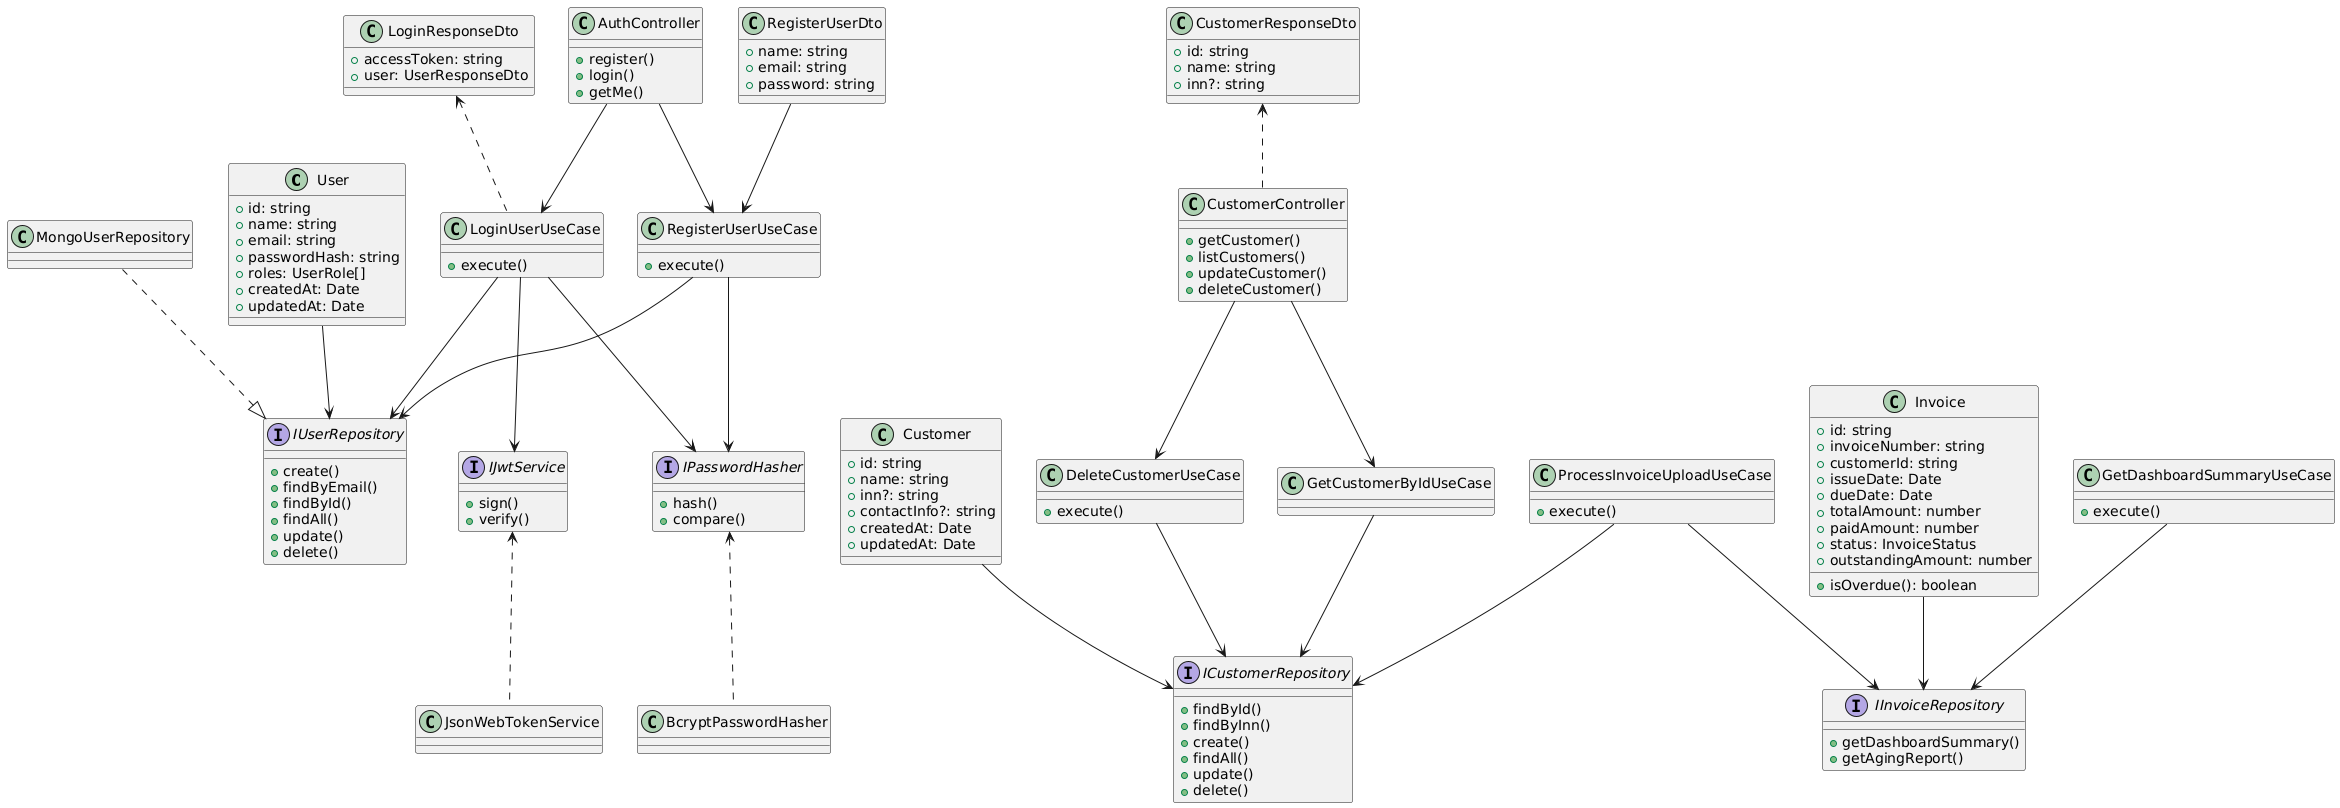

The diagram above was rendered by PlantUML. Its source (embedded in the PNG):
@startuml
' ========================
' Entities (Domain Layer)
' ========================
class User {
    +id: string
    +name: string
    +email: string
    +passwordHash: string
    +roles: UserRole[]
    +createdAt: Date
    +updatedAt: Date
}

class Customer {
    +id: string
    +name: string
    +inn?: string
    +contactInfo?: string
    +createdAt: Date
    +updatedAt: Date
}

class Invoice {
    +id: string
    +invoiceNumber: string
    +customerId: string
    +issueDate: Date
    +dueDate: Date
    +totalAmount: number
    +paidAmount: number
    +status: InvoiceStatus
    +outstandingAmount: number
    +isOverdue(): boolean
}

' ========================
' Repositories (Interfaces)
' ========================
interface IUserRepository {
    +create()
    +findByEmail()
    +findById()
    +findAll()
    +update()
    +delete()
}

interface ICustomerRepository {
    +findById()
    +findByInn()
    +create()
    +findAll()
    +update()
    +delete()
}

interface IInvoiceRepository {
    +getDashboardSummary()
    +getAgingReport()
}

' ========================
' Use Cases (Application Layer)
' ========================
class LoginUserUseCase {
    +execute()
}

class RegisterUserUseCase {
    +execute()
}

class DeleteCustomerUseCase {
    +execute()
}

class ProcessInvoiceUploadUseCase {
    +execute()
}

class GetDashboardSummaryUseCase {
    +execute()
}

' ========================
' Controllers (Infrastructure)
' ========================
class AuthController {
    +register()
    +login()
    +getMe()
}

class CustomerController {
    +getCustomer()
    +listCustomers()
    +updateCustomer()
    +deleteCustomer()
}

' ========================
' DTOs
' ========================
class RegisterUserDto {
    +name: string
    +email: string
    +password: string
}

class LoginResponseDto {
    +accessToken: string
    +user: UserResponseDto
}

class CustomerResponseDto {
    +id: string
    +name: string
    +inn?: string
}

' ========================
' Services
' ========================
interface IJwtService {
    +sign()
    +verify()
}

interface IPasswordHasher {
    +hash()
    +compare()
}

' ========================
' Relationships
' ========================
User --> IUserRepository
Customer --> ICustomerRepository
Invoice --> IInvoiceRepository

AuthController --> LoginUserUseCase
AuthController --> RegisterUserUseCase

LoginUserUseCase --> IUserRepository
LoginUserUseCase --> IPasswordHasher
LoginUserUseCase --> IJwtService

RegisterUserUseCase --> IUserRepository
RegisterUserUseCase --> IPasswordHasher

CustomerController --> DeleteCustomerUseCase
CustomerController --> GetCustomerByIdUseCase

DeleteCustomerUseCase --> ICustomerRepository
GetCustomerByIdUseCase --> ICustomerRepository

ProcessInvoiceUploadUseCase --> ICustomerRepository
ProcessInvoiceUploadUseCase --> IInvoiceRepository

GetDashboardSummaryUseCase --> IInvoiceRepository

MongoUserRepository ..|> IUserRepository

IJwtService <.. JsonWebTokenService
IPasswordHasher <.. BcryptPasswordHasher

RegisterUserDto --> RegisterUserUseCase
LoginResponseDto <.. LoginUserUseCase
CustomerResponseDto <.. CustomerController
@enduml